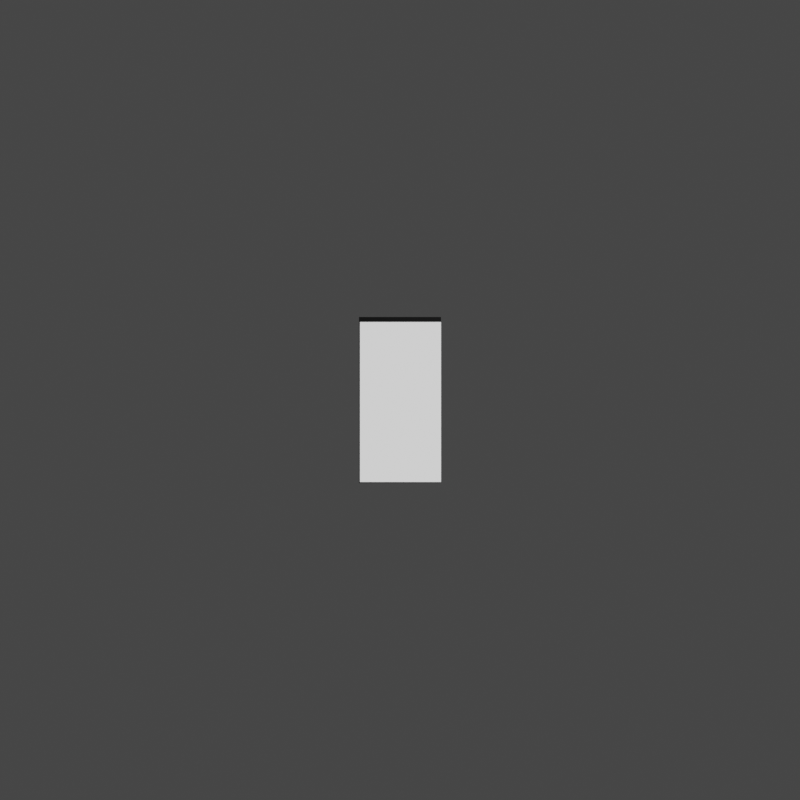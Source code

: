 # Source: model.blend  (saved by Blender 2.82.7; exported with 4.5.12 LTS)
import bpy
from mathutils import Matrix  # noqa: F401  (used for matrix-valued properties, if any)

bpy.ops.wm.read_factory_settings(use_empty=True)
scene = bpy.context.scene
scene.name = 'Scene'

# ---- collections
col_collection = bpy.data.collections.new('Collection'); scene.collection.children.link(col_collection)

# ---- materials (node trees are filled in below, after node groups)
mat_body = bpy.data.materials.new('Body')
mat_body.use_transparent_shadow = False
mat_screen = bpy.data.materials.new('Screen')
mat_screen.use_transparent_shadow = False

# ---- material node trees
mat_body.use_nodes = True; mat_body.node_tree.nodes.clear()
_N = mat_body.node_tree.nodes; _L = mat_body.node_tree.links
n0 = _N.new('ShaderNodeOutputMaterial'); n0.name = 'Material Output'; n0.location = (300, 300)
n1 = _N.new('ShaderNodeBsdfPrincipled'); n1.name = 'Principled BSDF'; n1.location = (10, 300)
n1.distribution = 'GGX'
n1.subsurface_method = 'BURLEY'
n1.inputs[0].default_value = (0.001949, 0.001949, 0.001949, 1.0)
n1.inputs[3].default_value = 1.45
n1.inputs[27].default_value = (0.0, 0.0, 0.0, 1.0)
n1.inputs[28].default_value = 1.0
_L.new(n1.outputs[0], n0.inputs[0])
n0.is_active_output = True
mat_screen.use_nodes = True; mat_screen.node_tree.nodes.clear()
_N = mat_screen.node_tree.nodes; _L = mat_screen.node_tree.links
n0 = _N.new('ShaderNodeOutputMaterial'); n0.name = 'Material Output'; n0.location = (300, 300)
n1 = _N.new('ShaderNodeEmission'); n1.name = 'Emission'; n1.location = (0, 280)
_L.new(n1.outputs[0], n0.inputs[0])
n0.is_active_output = True

# ---- world
world_world = bpy.data.worlds.new('World'); scene.world = world_world
world_world.use_nodes = True; world_world.node_tree.nodes.clear()
_N = world_world.node_tree.nodes; _L = world_world.node_tree.links
n0 = _N.new('ShaderNodeOutputWorld'); n0.name = 'World Output'; n0.location = (300, 300)
n1 = _N.new('ShaderNodeBackground'); n1.name = 'Background'; n1.location = (10, 300)
n1.inputs[0].default_value = (0.05088, 0.05088, 0.05088, 1.0)
_L.new(n1.outputs[0], n0.inputs[0])
n0.is_active_output = True
world_world.color = (0.05088, 0.05088, 0.05088)
world_world.use_sun_shadow = False
world_world.sun_shadow_jitter_overblur = 0.0

# ---- cameras
cam_camera = bpy.data.cameras.new('Camera')
cam_camera.type = 'ORTHO'
cam_camera.clip_end = 100.0
cam_camera.ortho_scale = 8.0

# ---- lights
light_point_001 = bpy.data.lights.new('Point.001', 'POINT')
light_point_001.transmission_factor = 0.0
light_point_001.energy = 1000.0
light_point_001.shadow_soft_size = 0.25
light_point_001.shadow_maximum_resolution = 0.006
light_point_001.use_absolute_resolution = True

# ---- meshes
me_cube = bpy.data.meshes.new('Cube')
me_cube.from_pydata([(-0.82, -0.83, -1.49e-08), (-0.81, -0.82, 0.1), (-0.82, 0.83, -1.49e-08), (-0.81, 0.78, 0.1), (0.0, -0.83, -1.49e-08), (0.0, -0.82, 0.1), (0.0, 0.83, -1.49e-08), (0.0, 0.78, 0.1), (-0.82, -0.83, 0.1), (-0.82, 0.83, 0.1), (0.0, 0.83, 0.1), (0.0, -0.83, 0.1)], [], [(0, 8, 9, 2), (2, 9, 10, 6), (10, 7, 6), (4, 11, 8, 0), (2, 6, 4, 0), (7, 3, 1, 5), (1, 3, 9, 8), (3, 7, 10, 9), (11, 4, 5), (5, 1, 8, 11), (4, 6, 7, 5)])
me_cube.polygons.foreach_set('material_index', [0, 0, 0, 0, 0, 1, 0, 0, 0, 0, 0])
_uv = me_cube.uv_layers.new(name='UVMap')
_uv.uv.foreach_set('vector', [0.375, 0.0, 0.625, 0.0, 0.625, 0.25, 0.375, 0.25, 0.375, 0.25, 0.625, 0.25, 0.625, 0.5, 0.375, 0.5, 0.625, 0.5, 0.6341, 0.5045, 0.375, 0.5, 0.375, 0.75, 0.625, 0.75, 0.625, 1.0, 0.375, 1.0, 0.125, 0.5, 0.375, 0.5, 0.375, 0.75, 0.125, 0.75, 0.6341, 0.5045, 0.8659, 0.5045, 0.8659, 0.7455, 0.6341, 0.7455, 0.8659, 0.7455, 0.8659, 0.5045, 0.875, 0.5, 0.875, 0.75, 0.8659, 0.5045, 0.6341, 0.5045, 0.625, 0.5, 0.875, 0.5, 0.625, 0.75, 0.375, 0.75, 0.6341, 0.7455, 0.6341, 0.7455, 0.8659, 0.7455, 0.875, 0.75, 0.625, 0.75, 0.375, 0.75, 0.375, 0.5, 0.6341, 0.5045, 0.6341, 0.7455])
me_cube.materials.append(mat_body)
me_cube.materials.append(mat_screen)
me_cube.use_remesh_fix_poles = True
me_cube.use_remesh_preserve_attributes = False
me_cube.use_mirror_vertex_groups = False
me_cube.update()
me_cube_002 = bpy.data.meshes.new('Cube.002')
me_cube_002.from_pydata([(-0.82, -0.83, -1.49e-08), (-0.82, -0.82, -0.1), (-0.82, 0.83, -1.49e-08), (-0.82, 0.78, -0.1), (0.0, -0.83, -1.49e-08), (0.0, -0.82, -0.1), (0.0, 0.83, -1.49e-08), (0.0, 0.78, -0.1), (-0.82, -0.83, -0.1), (-0.82, 0.83, -0.1), (0.0, 0.83, -0.1), (0.0, -0.83, -0.1)], [], [(2, 3, 9), (2, 9, 10, 6), (10, 7, 6), (4, 11, 8, 0), (2, 6, 4, 0), (7, 3, 1, 5), (8, 1, 0), (3, 7, 10, 9), (11, 4, 5), (5, 1, 8, 11), (4, 6, 7, 5), (2, 0, 1, 3)])
me_cube_002.polygons.foreach_set('material_index', [0, 0, 0, 0, 0, 1, 0, 0, 0, 0, 0, 0])
_uv = me_cube_002.uv_layers.new(name='UVMap')
_uv.uv.foreach_set('vector', [0.375, 0.25, 0.8659, 0.5045, 0.625, 0.25, 0.375, 0.25, 0.625, 0.25, 0.625, 0.5, 0.375, 0.5, 0.625, 0.5, 0.6341, 0.5045, 0.375, 0.5, 0.375, 0.75, 0.625, 0.75, 0.625, 1.0, 0.375, 1.0, 0.125, 0.5, 0.375, 0.5, 0.375, 0.75, 0.125, 0.75, 0.6341, 0.5045, 0.8659, 0.5045, 0.8659, 0.7455, 0.6341, 0.7455, 0.875, 0.75, 0.8659, 0.7455, 0.375, 1.0, 0.8659, 0.5045, 0.6341, 0.5045, 0.625, 0.5, 0.875, 0.5, 0.625, 0.75, 0.375, 0.75, 0.6341, 0.7455, 0.6341, 0.7455, 0.8659, 0.7455, 0.875, 0.75, 0.625, 0.75, 0.375, 0.75, 0.375, 0.5, 0.6341, 0.5045, 0.6341, 0.7455, 0.375, 0.25, 0.375, 1.0, 0.8659, 0.7455, 0.8659, 0.5045])
me_cube_002.materials.append(mat_body)
me_cube_002.materials.append(mat_screen)
me_cube_002.use_remesh_fix_poles = True
me_cube_002.use_remesh_preserve_attributes = False
me_cube_002.use_mirror_vertex_groups = False
me_cube_002.update()
me_cube_004 = bpy.data.meshes.new('Cube.004')
me_cube_004.from_pydata([(0.0, -0.83, -0.1), (0.0, 0.83, -0.1), (0.82, -0.83, -0.1), (0.82, 0.83, -0.1), (0.0, -0.82, 1.49e-08), (0.0, 0.78, 1.49e-08), (0.79, 0.78, 1.49e-08), (0.79, -0.82, 1.49e-08), (0.0, -0.83, 1.49e-08), (0.0, 0.83, 1.49e-08), (0.82, 0.83, 1.49e-08), (0.82, -0.83, 1.49e-08)], [], [(1, 9, 10, 3), (4, 7, 6, 5), (2, 11, 8, 0), (1, 3, 2, 0), (2, 3, 10, 11), (5, 6, 10, 9), (7, 4, 8, 11), (6, 7, 11, 10), (9, 1, 5), (1, 0, 4, 5), (8, 4, 0)])
me_cube_004.polygons.foreach_set('material_index', [0, 1, 0, 0, 0, 0, 0, 0, 0, 0, 0])
_uv = me_cube_004.uv_layers.new(name='UVMap')
_uv.uv.foreach_set('vector', [0.375, 0.25, 0.625, 0.25, 0.625, 0.5, 0.375, 0.5, 0.625, 0.9931, 0.625, 0.7509, 0.625, 0.4991, 0.625, 0.2569, 0.375, 0.75, 0.625, 0.75, 0.625, 1.0, 0.375, 1.0, 0.125, 0.5, 0.375, 0.5, 0.375, 0.75, 0.125, 0.75, 0.375, 0.75, 0.375, 0.5, 0.625, 0.5, 0.625, 0.75, 0.625, 0.2569, 0.625, 0.4991, 0.625, 0.5, 0.625, 0.25, 0.625, 0.7509, 0.625, 0.9931, 0.625, 1.0, 0.625, 0.75, 0.625, 0.4991, 0.625, 0.7509, 0.625, 0.75, 0.625, 0.5, 0.625, 0.25, 0.375, 0.25, 0.625, 0.2569, 0.375, 0.25, 0.125, 0.75, 0.625, 0.9931, 0.625, 0.2569, 0.625, 1.0, 0.625, 0.9931, 0.125, 0.75])
me_cube_004.materials.append(mat_body)
me_cube_004.materials.append(mat_screen)
me_cube_004.use_remesh_fix_poles = True
me_cube_004.use_remesh_preserve_attributes = False
me_cube_004.use_mirror_vertex_groups = False
me_cube_004.update()

# ---- objects
ob_camera = bpy.data.objects.new('Camera', cam_camera)
ob_cube = bpy.data.objects.new('Cube', me_cube)
ob_cube_001 = bpy.data.objects.new('Cube.001', me_cube_002)
ob_cube_003 = bpy.data.objects.new('Cube.003', me_cube_004)
ob_point = bpy.data.objects.new('Point', light_point_001)

# ---- transforms, parenting, visibility, modifiers, constraints
ob_camera.location = (0.0, 0.0, 10.0)
ob_camera.lock_rotations_4d = False
ob_camera.empty_display_type = 'ARROWS'
ob_camera.color = (0.0, 0.0, 0.0, 0.0)
ob_camera.display_type = 'WIRE'
ob_camera.lineart.crease_threshold = 0.0
ob_cube.location = (0.41, 0.0, 0.05)
ob_cube.lineart.crease_threshold = 0.0
ob_cube_001.parent = ob_cube
ob_cube_001.matrix_parent_inverse = Matrix(((1.0, -0.0, 0.0, -0.41), (-0.0, 1.0, -0.0, 0.0), (0.0, -0.0, 1.0, -0.05), (-0.0, 0.0, -0.0, 1.0)))
ob_cube_001.location = (0.41, 0.0, 0.05)
ob_cube_001.lineart.crease_threshold = 0.0
ob_cube_003.parent = ob_cube_001
ob_cube_003.matrix_parent_inverse = Matrix(((1.0, -0.0, 0.0, -0.41), (-0.0, 1.0, -0.0, 0.0), (0.0, -0.0, 1.0, -0.05), (-0.0, 0.0, -0.0, 1.0)))
ob_cube_003.location = (-0.41, 0.0, -0.05)
ob_cube_003.lineart.crease_threshold = 0.0
ob_point.location = (2.0, -2.0, 1.0)
ob_point.lineart.crease_threshold = 0.0

# ---- collection membership
col_collection.objects.link(ob_camera)
col_collection.objects.link(ob_cube)
col_collection.objects.link(ob_cube_001)
col_collection.objects.link(ob_cube_003)
col_collection.objects.link(ob_point)

# ---- scene / render settings (as saved in the file)
scene.camera = ob_camera
scene.frame_start = 1; scene.frame_end = 240; scene.frame_set(225)
scene.render.engine = 'BLENDER_EEVEE_NEXT'
scene.render.resolution_x = 1024
scene.render.resolution_y = 1024
scene.render.fps = 60
scene.cycles.use_denoising = False
scene.cycles.samples = 128
scene.cycles.sampling_pattern = 'TABULATED_SOBOL'
scene.cycles.use_adaptive_sampling = False
scene.cycles.use_light_tree = False
scene.view_settings.view_transform = 'Filmic'
bpy.context.view_layer.update()
